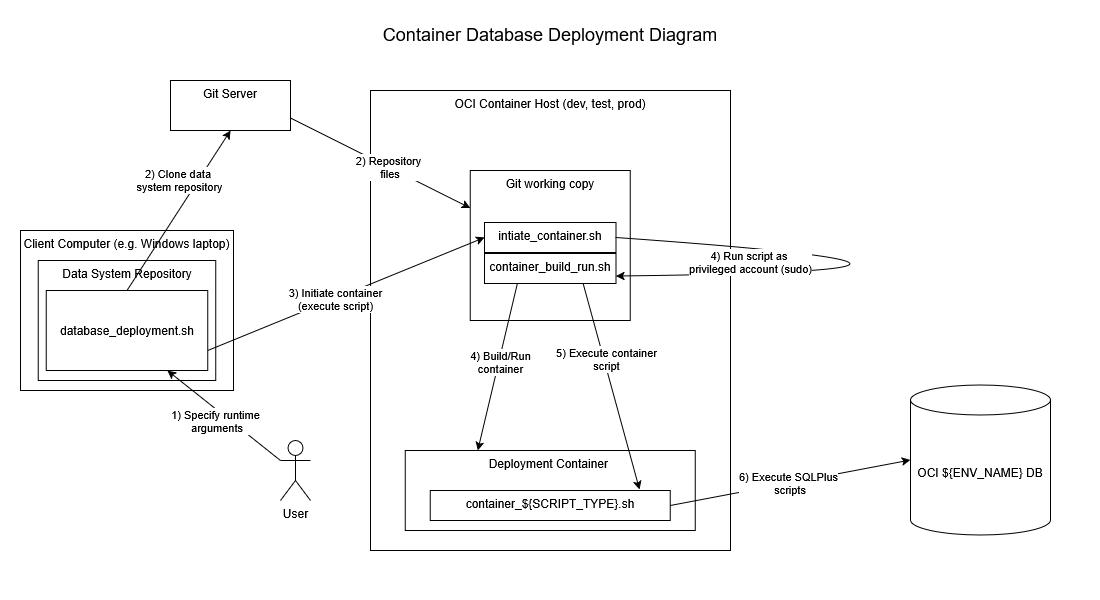

The diagram above was exported from draw.io. Its source (the exported page's mxGraphModel, read from the mxfile embedded in the PNG):
<mxGraphModel dx="1554" dy="822" grid="1" gridSize="10" guides="1" tooltips="1" connect="1" arrows="1" fold="1" page="1" pageScale="1" pageWidth="1100" pageHeight="600" math="0" shadow="0">
  <root>
    <mxCell id="0" />
    <mxCell id="1" parent="0" />
    <mxCell id="m3ywG3zxG51LFpHeeQUq-2" parent="1" style="rounded=0;whiteSpace=wrap;html=1;verticalAlign=top;" value="OCI Container Host (dev, test, prod)&lt;div&gt;&lt;br&gt;&lt;/div&gt;&lt;div&gt;&lt;br&gt;&lt;/div&gt;" vertex="1">
      <mxGeometry height="460" width="360" x="370" y="90" as="geometry" />
    </mxCell>
    <mxCell id="m3ywG3zxG51LFpHeeQUq-3" parent="1" style="rounded=0;whiteSpace=wrap;html=1;verticalAlign=top;" value="Client Computer (e.g. Windows laptop)" vertex="1">
      <mxGeometry height="160" width="213" x="20" y="230" as="geometry" />
    </mxCell>
    <mxCell id="m3ywG3zxG51LFpHeeQUq-4" parent="1" style="rounded=0;whiteSpace=wrap;html=1;verticalAlign=top;" value="Data System Repository" vertex="1">
      <mxGeometry height="120" width="177.5" x="37.75" y="260" as="geometry" />
    </mxCell>
    <mxCell id="xqHPgo2YLqQgxxea8p6s-2" edge="1" parent="1" source="m3ywG3zxG51LFpHeeQUq-1" style="endArrow=classic;html=1;rounded=0;entryX=0.5;entryY=1;entryDx=0;entryDy=0;exitX=0.5;exitY=0;exitDx=0;exitDy=0;" target="xqHPgo2YLqQgxxea8p6s-5" value="">
      <mxGeometry height="50" relative="1" width="50" as="geometry">
        <mxPoint x="530" y="620" as="sourcePoint" />
        <mxPoint x="580" y="570" as="targetPoint" />
      </mxGeometry>
    </mxCell>
    <mxCell id="xqHPgo2YLqQgxxea8p6s-3" connectable="0" parent="xqHPgo2YLqQgxxea8p6s-2" style="edgeLabel;html=1;align=center;verticalAlign=middle;resizable=0;points=[];" value="2) Clone data&amp;nbsp;&lt;div&gt;system repository&lt;/div&gt;" vertex="1">
      <mxGeometry relative="1" x="-0.0468" y="1" as="geometry">
        <mxPoint x="3" y="-34" as="offset" />
      </mxGeometry>
    </mxCell>
    <mxCell id="m3ywG3zxG51LFpHeeQUq-1" parent="1" style="rounded=0;whiteSpace=wrap;html=1;" value="database_deployment.sh" vertex="1">
      <mxGeometry height="80" width="161.5" x="45.75" y="290" as="geometry" />
    </mxCell>
    <mxCell id="xqHPgo2YLqQgxxea8p6s-5" parent="1" style="rounded=0;whiteSpace=wrap;html=1;verticalAlign=top;" value="Git Server" vertex="1">
      <mxGeometry height="50" width="120" x="170" y="80" as="geometry" />
    </mxCell>
    <mxCell id="xqHPgo2YLqQgxxea8p6s-6" edge="1" parent="1" source="xqHPgo2YLqQgxxea8p6s-8" style="endArrow=none;startArrow=classic;html=1;rounded=0;entryX=1;entryY=0.75;entryDx=0;entryDy=0;exitX=0;exitY=0.25;exitDx=0;exitDy=0;endFill=0;" target="xqHPgo2YLqQgxxea8p6s-5" value="">
      <mxGeometry height="50" relative="1" width="50" as="geometry">
        <mxPoint x="530" y="620" as="sourcePoint" />
        <mxPoint x="580" y="570" as="targetPoint" />
      </mxGeometry>
    </mxCell>
    <mxCell id="xqHPgo2YLqQgxxea8p6s-7" connectable="0" parent="xqHPgo2YLqQgxxea8p6s-6" style="edgeLabel;html=1;align=center;verticalAlign=middle;resizable=0;points=[];" value="2) Repository&lt;div&gt;&amp;nbsp;files&lt;/div&gt;" vertex="1">
      <mxGeometry relative="1" x="-0.0807" as="geometry">
        <mxPoint as="offset" />
      </mxGeometry>
    </mxCell>
    <mxCell id="xqHPgo2YLqQgxxea8p6s-8" parent="1" style="rounded=0;whiteSpace=wrap;html=1;verticalAlign=top;" value="&lt;div&gt;&lt;span style=&quot;background-color: transparent; color: light-dark(rgb(0, 0, 0), rgb(255, 255, 255));&quot;&gt;Git working copy&lt;/span&gt;&lt;/div&gt;" vertex="1">
      <mxGeometry height="150" width="160" x="469.75" y="170" as="geometry" />
    </mxCell>
    <mxCell id="xqHPgo2YLqQgxxea8p6s-11" edge="1" parent="1" source="m3ywG3zxG51LFpHeeQUq-1" style="endArrow=classic;html=1;rounded=0;entryX=0;entryY=0.5;entryDx=0;entryDy=0;exitX=1;exitY=0.75;exitDx=0;exitDy=0;" target="xqHPgo2YLqQgxxea8p6s-13" value="">
      <mxGeometry height="50" relative="1" width="50" as="geometry">
        <mxPoint x="530" y="620" as="sourcePoint" />
        <mxPoint x="580" y="570" as="targetPoint" />
      </mxGeometry>
    </mxCell>
    <mxCell id="xqHPgo2YLqQgxxea8p6s-12" connectable="0" parent="xqHPgo2YLqQgxxea8p6s-11" style="edgeLabel;html=1;align=center;verticalAlign=middle;resizable=0;points=[];" value="3) Initiate container&lt;div&gt;(execute script)&lt;/div&gt;" vertex="1">
      <mxGeometry relative="1" x="-0.0831" as="geometry">
        <mxPoint as="offset" />
      </mxGeometry>
    </mxCell>
    <mxCell id="xqHPgo2YLqQgxxea8p6s-13" parent="1" style="rounded=0;whiteSpace=wrap;html=1;verticalAlign=top;" value="intiate_container.sh" vertex="1">
      <mxGeometry height="30" width="131.5" x="484" y="222" as="geometry" />
    </mxCell>
    <mxCell id="xqHPgo2YLqQgxxea8p6s-14" parent="1" style="rounded=0;whiteSpace=wrap;html=1;verticalAlign=top;" value="container_build_run.sh" vertex="1">
      <mxGeometry height="30" width="131.5" x="484" y="253" as="geometry" />
    </mxCell>
    <mxCell id="xqHPgo2YLqQgxxea8p6s-15" edge="1" parent="1" source="xqHPgo2YLqQgxxea8p6s-13" style="endArrow=classic;html=1;rounded=0;exitX=1;exitY=0.5;exitDx=0;exitDy=0;curved=1;entryX=1;entryY=0.75;entryDx=0;entryDy=0;" target="xqHPgo2YLqQgxxea8p6s-14" value="">
      <mxGeometry height="50" relative="1" width="50" as="geometry">
        <Array as="points">
          <mxPoint x="1080" y="270" />
        </Array>
        <mxPoint x="530" y="620" as="sourcePoint" />
        <mxPoint x="656" y="290" as="targetPoint" />
      </mxGeometry>
    </mxCell>
    <mxCell id="xqHPgo2YLqQgxxea8p6s-16" connectable="0" parent="xqHPgo2YLqQgxxea8p6s-15" style="edgeLabel;html=1;align=center;verticalAlign=middle;resizable=0;points=[];" value="4) Run script as&amp;nbsp;&lt;div&gt;privileged account (sudo)&lt;/div&gt;" vertex="1">
      <mxGeometry relative="1" x="-0.5015" y="-8" as="geometry">
        <mxPoint x="-97" as="offset" />
      </mxGeometry>
    </mxCell>
    <mxCell id="xqHPgo2YLqQgxxea8p6s-17" parent="1" style="rounded=0;whiteSpace=wrap;html=1;verticalAlign=top;" value="&lt;div&gt;&lt;span style=&quot;background-color: transparent; color: light-dark(rgb(0, 0, 0), rgb(255, 255, 255));&quot;&gt;Deployment Container&amp;nbsp;&lt;/span&gt;&lt;/div&gt;" vertex="1">
      <mxGeometry height="80" width="290" x="404.75" y="450" as="geometry" />
    </mxCell>
    <mxCell id="xqHPgo2YLqQgxxea8p6s-18" edge="1" parent="1" source="xqHPgo2YLqQgxxea8p6s-14" style="endArrow=classic;html=1;rounded=0;exitX=0.25;exitY=1;exitDx=0;exitDy=0;entryX=0.25;entryY=0;entryDx=0;entryDy=0;" target="xqHPgo2YLqQgxxea8p6s-17" value="">
      <mxGeometry height="50" relative="1" width="50" as="geometry">
        <mxPoint x="220.21" y="470" as="sourcePoint" />
        <mxPoint x="593.21" y="410" as="targetPoint" />
      </mxGeometry>
    </mxCell>
    <mxCell id="xqHPgo2YLqQgxxea8p6s-19" connectable="0" parent="xqHPgo2YLqQgxxea8p6s-18" style="edgeLabel;html=1;align=center;verticalAlign=middle;resizable=0;points=[];" value="4) Build/Run&lt;div&gt;container&lt;/div&gt;" vertex="1">
      <mxGeometry relative="1" x="0.0005" y="3" as="geometry">
        <mxPoint y="-6" as="offset" />
      </mxGeometry>
    </mxCell>
    <mxCell id="xqHPgo2YLqQgxxea8p6s-20" edge="1" parent="1" source="xqHPgo2YLqQgxxea8p6s-14" style="endArrow=classic;html=1;rounded=0;exitX=0.75;exitY=1;exitDx=0;exitDy=0;entryX=0.872;entryY=-0.033;entryDx=0;entryDy=0;entryPerimeter=0;" target="xqHPgo2YLqQgxxea8p6s-22" value="">
      <mxGeometry height="50" relative="1" width="50" as="geometry">
        <mxPoint x="220.21" y="470" as="sourcePoint" />
        <mxPoint x="527.21" y="490" as="targetPoint" />
      </mxGeometry>
    </mxCell>
    <mxCell id="xqHPgo2YLqQgxxea8p6s-21" connectable="0" parent="xqHPgo2YLqQgxxea8p6s-20" style="edgeLabel;html=1;align=center;verticalAlign=middle;resizable=0;points=[];" value="5) Execute container&lt;div&gt;&lt;span style=&quot;background-color: light-dark(#ffffff, var(--ge-dark-color, #121212)); color: light-dark(rgb(0, 0, 0), rgb(255, 255, 255));&quot;&gt;script&lt;/span&gt;&lt;/div&gt;" vertex="1">
      <mxGeometry relative="1" x="-0.2105" y="1" as="geometry">
        <mxPoint y="-5" as="offset" />
      </mxGeometry>
    </mxCell>
    <mxCell id="xqHPgo2YLqQgxxea8p6s-22" parent="1" style="rounded=0;whiteSpace=wrap;html=1;verticalAlign=top;" value="container_${SCRIPT_TYPE}.sh" vertex="1">
      <mxGeometry height="30" width="240" x="429.75" y="490" as="geometry" />
    </mxCell>
    <mxCell id="xqHPgo2YLqQgxxea8p6s-23" parent="1" style="shape=cylinder3;whiteSpace=wrap;html=1;boundedLbl=1;backgroundOutline=1;size=15;" value="OCI ${ENV_NAME} DB" vertex="1">
      <mxGeometry height="150" width="140" x="910" y="384.5" as="geometry" />
    </mxCell>
    <mxCell id="xqHPgo2YLqQgxxea8p6s-24" edge="1" parent="1" source="xqHPgo2YLqQgxxea8p6s-22" style="endArrow=classic;html=1;rounded=0;entryX=0;entryY=0.5;entryDx=0;entryDy=0;entryPerimeter=0;exitX=1;exitY=0.5;exitDx=0;exitDy=0;" target="xqHPgo2YLqQgxxea8p6s-23" value="">
      <mxGeometry height="50" relative="1" width="50" as="geometry">
        <mxPoint x="250" y="470" as="sourcePoint" />
        <mxPoint x="300" y="420" as="targetPoint" />
      </mxGeometry>
    </mxCell>
    <mxCell id="xqHPgo2YLqQgxxea8p6s-25" connectable="0" parent="xqHPgo2YLqQgxxea8p6s-24" style="edgeLabel;html=1;align=center;verticalAlign=middle;resizable=0;points=[];" value="6) Execute SQLPlus&lt;div&gt;&amp;nbsp;scripts&lt;/div&gt;" vertex="1">
      <mxGeometry relative="1" x="-0.0219" as="geometry">
        <mxPoint as="offset" />
      </mxGeometry>
    </mxCell>
    <UserObject label="Container Database Deployment Diagram" link="LHP_docker_DB_deployment_diagram.drawio" id="xqHPgo2YLqQgxxea8p6s-26">
      <mxCell parent="1" style="text;whiteSpace=wrap;align=center;fontSize=18;" vertex="1">
        <mxGeometry height="40" width="1100" y="17" as="geometry" />
      </mxCell>
    </UserObject>
    <mxCell id="4cox58JU91g2Krtaamnl-1" parent="1" style="shape=umlActor;verticalLabelPosition=bottom;verticalAlign=top;html=1;outlineConnect=0;" value="User" vertex="1">
      <mxGeometry height="60" width="30" x="280" y="440" as="geometry" />
    </mxCell>
    <mxCell id="4cox58JU91g2Krtaamnl-2" edge="1" parent="1" source="4cox58JU91g2Krtaamnl-1" style="endArrow=classic;html=1;rounded=0;exitX=0;exitY=0.3333333333333333;exitDx=0;exitDy=0;exitPerimeter=0;entryX=0.75;entryY=1;entryDx=0;entryDy=0;" target="m3ywG3zxG51LFpHeeQUq-1" value="">
      <mxGeometry height="50" relative="1" width="50" as="geometry">
        <mxPoint x="530" y="620" as="sourcePoint" />
        <mxPoint x="580" y="570" as="targetPoint" />
      </mxGeometry>
    </mxCell>
    <mxCell id="4cox58JU91g2Krtaamnl-3" connectable="0" parent="4cox58JU91g2Krtaamnl-2" style="edgeLabel;html=1;align=center;verticalAlign=middle;resizable=0;points=[];" value="&lt;div&gt;1) Specify runtime&lt;/div&gt;&lt;div&gt;&amp;nbsp;arguments&lt;/div&gt;" vertex="1">
      <mxGeometry relative="1" x="-0.3912" y="1" as="geometry">
        <mxPoint x="-30" y="-13" as="offset" />
      </mxGeometry>
    </mxCell>
  </root>
</mxGraphModel>